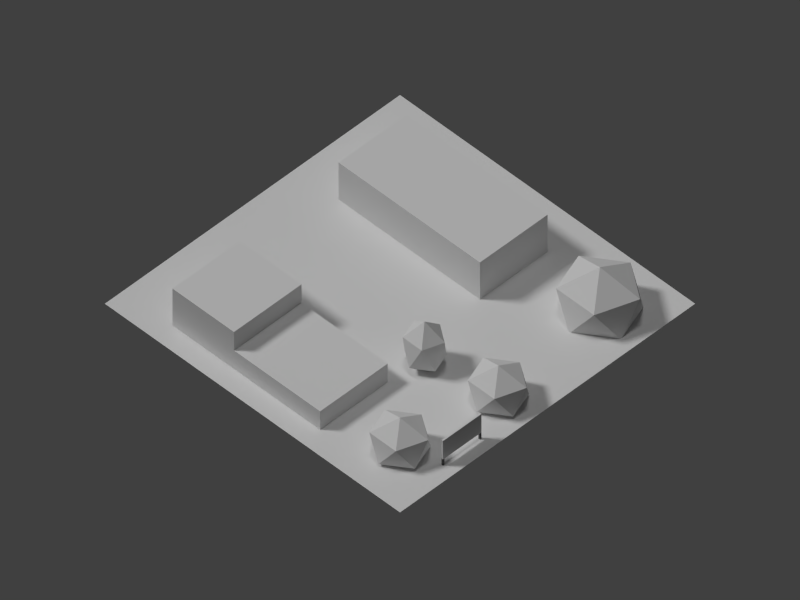 # Source: res09.blend  (saved by Blender 2.69.0; exported with 4.5.12 LTS)
import bpy
from mathutils import Matrix  # noqa: F401  (used for matrix-valued properties, if any)

bpy.ops.wm.read_factory_settings(use_empty=True)
scene = bpy.context.scene
scene.name = 'Scene'

# ---- collections
col_collection_1 = bpy.data.collections.new('Collection 1'); scene.collection.children.link(col_collection_1)

# ---- materials (node trees are filled in below, after node groups)
mat_signmat = bpy.data.materials.new('SignMat')
mat_signmat.alpha_threshold = 0.0
mat_signmat.use_transparent_shadow = False
mat_signmat.roughness = 0.5
mat_signmat.line_color = (0.0, 0.0, 0.0, 1.0)
mat_signpostmat = bpy.data.materials.new('SignPostMat')
mat_signpostmat.alpha_threshold = 0.0
mat_signpostmat.use_transparent_shadow = False
mat_signpostmat.diffuse_color = (0.1149, 0.1149, 0.1149, 1.0)
mat_signpostmat.roughness = 0.5
mat_signpostmat.specular_intensity = 0.2353
mat_signpostmat.line_color = (0.0, 0.0, 0.0, 1.0)
mat_shrubberymat = bpy.data.materials.new('ShrubberyMat')
mat_shrubberymat.alpha_threshold = 0.0
mat_shrubberymat.use_transparent_shadow = False
mat_shrubberymat.roughness = 0.5
mat_shrubberymat.specular_intensity = 0.0
mat_shrubberymat.line_color = (0.0, 0.0, 0.0, 1.0)
mat_bldg1mat = bpy.data.materials.new('Bldg1Mat')
mat_bldg1mat.alpha_threshold = 0.0
mat_bldg1mat.use_transparent_shadow = False
mat_bldg1mat.roughness = 0.5
mat_bldg1mat.line_color = (0.0, 0.0, 0.0, 1.0)
mat_bldg2mat = bpy.data.materials.new('Bldg2Mat')
mat_bldg2mat.alpha_threshold = 0.0
mat_bldg2mat.use_transparent_shadow = False
mat_bldg2mat.roughness = 0.5
mat_bldg2mat.line_color = (0.0, 0.0, 0.0, 1.0)
mat_material = bpy.data.materials.new('Material')
mat_material.alpha_threshold = 0.0
mat_material.use_transparent_shadow = False
mat_material.roughness = 0.5
mat_material.line_color = (0.0, 0.0, 0.0, 1.0)

# ---- material node trees

# ---- world
world_world = bpy.data.worlds.new('World'); scene.world = world_world
world_world.color = (0.05088, 0.05088, 0.05088)
world_world.use_sun_shadow = False
world_world.sun_shadow_jitter_overblur = 0.0
world_world.cycles.sampling_method = 'MANUAL'
world_world.cycles.sample_map_resolution = 256

# ---- cameras
cam_camera = bpy.data.cameras.new('Camera')
cam_camera.type = 'ORTHO'
cam_camera.clip_end = 200.0
cam_camera.lens = 35.0
cam_camera.sensor_width = 32.0
cam_camera.sensor_height = 18.0
cam_camera.ortho_scale = 92.0
cam_camera.display_size = 0.1
cam_camera.dof.focus_distance = 0.0
cam_camera.dof.aperture_fstop = 128.0

# ---- lights
light_lamp_002 = bpy.data.lights.new('Lamp.002', 'SUN')
light_lamp_002.transmission_factor = 0.0
light_lamp_002.cutoff_distance = 30.0
light_lamp_002.angle = 0.1993
light_lamp_002.energy = 1.0
light_lamp_002.shadow_buffer_clip_start = 1.001
light_lamp_002.shadow_soft_size = 0.1
light_lamp_002.shadow_cascade_max_distance = 1000.0
light_lamp_002.cycles.use_multiple_importance_sampling = False
light_lamp_001 = bpy.data.lights.new('Lamp.001', 'SUN')
light_lamp_001.transmission_factor = 0.0
light_lamp_001.cutoff_distance = 30.0
light_lamp_001.angle = 0.1993
light_lamp_001.energy = 1.0
light_lamp_001.shadow_buffer_clip_start = 1.001
light_lamp_001.shadow_soft_size = 0.1
light_lamp_001.shadow_cascade_max_distance = 1000.0
light_lamp_001.cycles.use_multiple_importance_sampling = False
light_hemi = bpy.data.lights.new('Hemi', 'SUN')
light_hemi.transmission_factor = 0.0
light_hemi.angle = 0.1993
light_hemi.energy = 0.4
light_hemi.shadow_buffer_clip_start = 0.5
light_hemi.shadow_soft_size = 0.1
light_hemi.shadow_cascade_max_distance = 1000.0
light_hemi.cycles.use_multiple_importance_sampling = False
light_lamp = bpy.data.lights.new('Lamp', 'SUN')
light_lamp.transmission_factor = 0.0
light_lamp.cutoff_distance = 30.0
light_lamp.angle = 0.1993
light_lamp.energy = 1.2
light_lamp.shadow_buffer_clip_start = 1.001
light_lamp.shadow_soft_size = 0.1
light_lamp.shadow_cascade_max_distance = 1000.0
light_lamp.cycles.use_multiple_importance_sampling = False

# ---- meshes
me_sign_board = bpy.data.meshes.new('Sign_Board')
me_sign_board.from_pydata([(-1.0, -1.0, -1.0), (-1.0, 1.0, -1.0), (1.0, 1.0, -1.0), (1.0, -1.0, -1.0), (-1.0, -1.0, 1.0), (-1.0, 1.0, 1.0), (1.0, 1.0, 1.0), (1.0, -1.0, 1.0)], [], [(4, 5, 1, 0), (5, 6, 2, 1), (6, 7, 3, 2), (7, 4, 0, 3), (0, 1, 2, 3), (7, 6, 5, 4)])
_uv = me_sign_board.uv_layers.new(name='UVMap')
_uv.uv.foreach_set('vector', [0.0, 0.0, 1.0, 0.0, 0.8937, 0.1528, 0.2153, 0.2115, 1.0, 1.0, 0.0, 1.0, 0.0, 0.25, 1.0, 0.25, 0.0, 0.0, 1.0, 0.0, 0.9021, 0.1528, 0.3411, 0.1653, 1.0, 1.0, 0.0, 1.0, 0.0, 0.25, 1.0, 0.25, 0.0, 0.0, 1.0, 0.0, 0.9049, 0.1737, 0.2349, 0.2073, 0.0, 0.0, 1.0, 0.0, 0.9301, 0.136, 0.2545, 0.1653])
me_sign_board.materials.append(mat_signmat)
me_sign_board.use_remesh_preserve_volume = False
me_sign_board.use_remesh_preserve_attributes = False
me_sign_board.use_mirror_vertex_groups = False
me_sign_board.update()
me_cube_004 = bpy.data.meshes.new('Cube.004')
me_cube_004.from_pydata([(-1.0, -1.0, -1.0), (-1.0, 1.0, -1.0), (1.0, 1.0, -1.0), (1.0, -1.0, -1.0), (-1.0, -1.0, 1.0), (-1.0, 1.0, 1.0), (1.0, 1.0, 1.0), (1.0, -1.0, 1.0)], [], [(4, 5, 1, 0), (5, 6, 2, 1), (6, 7, 3, 2), (7, 4, 0, 3), (0, 1, 2, 3), (7, 6, 5, 4)])
me_cube_004.materials.append(mat_signpostmat)
me_cube_004.use_remesh_preserve_volume = False
me_cube_004.use_remesh_preserve_attributes = False
me_cube_004.use_mirror_vertex_groups = False
me_cube_004.update()
me_cube_001 = bpy.data.meshes.new('Cube.001')
me_cube_001.from_pydata([(-1.0, -1.0, -1.0), (-1.0, 1.0, -1.0), (1.0, 1.0, -1.0), (1.0, -1.0, -1.0), (-1.0, -1.0, 1.0), (-1.0, 1.0, 1.0), (1.0, 1.0, 1.0), (1.0, -1.0, 1.0)], [], [(4, 5, 1, 0), (5, 6, 2, 1), (6, 7, 3, 2), (7, 4, 0, 3), (0, 1, 2, 3), (7, 6, 5, 4)])
me_cube_001.materials.append(mat_signpostmat)
me_cube_001.use_remesh_preserve_volume = False
me_cube_001.use_remesh_preserve_attributes = False
me_cube_001.use_mirror_vertex_groups = False
me_cube_001.update()
me_icosphere_003 = bpy.data.meshes.new('Icosphere.003')
me_icosphere_003.from_pydata([(0.0, 0.0, -1.0), (0.7236, -0.5257, -0.4472), (-0.2764, -0.8506, -0.4472), (-0.8944, 0.0, -0.4472), (-0.2764, 0.8506, -0.4472), (0.7236, 0.5257, -0.4472), (0.2764, -0.8506, 0.4472), (-0.7236, -0.5257, 0.4472), (-0.7236, 0.5257, 0.4472), (0.2764, 0.8506, 0.4472), (0.8944, 0.0, 0.4472), (0.0, 0.0, 1.0)], [], [(0, 1, 2), (1, 0, 5), (0, 2, 3), (0, 3, 4), (0, 4, 5), (1, 5, 10), (2, 1, 6), (3, 2, 7), (4, 3, 8), (5, 4, 9), (1, 10, 6), (2, 6, 7), (3, 7, 8), (4, 8, 9), (5, 9, 10), (6, 10, 11), (7, 6, 11), (8, 7, 11), (9, 8, 11), (10, 9, 11)])
me_icosphere_003.materials.append(mat_shrubberymat)
me_icosphere_003.use_remesh_preserve_volume = False
me_icosphere_003.use_remesh_preserve_attributes = False
me_icosphere_003.use_mirror_vertex_groups = False
me_icosphere_003.update()
me_icosphere_002 = bpy.data.meshes.new('Icosphere.002')
me_icosphere_002.from_pydata([(0.0, 0.0, -1.0), (0.7236, -0.5257, -0.4472), (-0.2764, -0.8506, -0.4472), (-0.8944, 0.0, -0.4472), (-0.2764, 0.8506, -0.4472), (0.7236, 0.5257, -0.4472), (0.2764, -0.8506, 0.4472), (-0.7236, -0.5257, 0.4472), (-0.7236, 0.5257, 0.4472), (0.2764, 0.8506, 0.4472), (0.8944, 0.0, 0.4472), (0.0, 0.0, 1.0)], [], [(0, 1, 2), (1, 0, 5), (0, 2, 3), (0, 3, 4), (0, 4, 5), (1, 5, 10), (2, 1, 6), (3, 2, 7), (4, 3, 8), (5, 4, 9), (1, 10, 6), (2, 6, 7), (3, 7, 8), (4, 8, 9), (5, 9, 10), (6, 10, 11), (7, 6, 11), (8, 7, 11), (9, 8, 11), (10, 9, 11)])
me_icosphere_002.materials.append(mat_shrubberymat)
me_icosphere_002.use_remesh_preserve_volume = False
me_icosphere_002.use_remesh_preserve_attributes = False
me_icosphere_002.use_mirror_vertex_groups = False
me_icosphere_002.update()
me_icosphere_001 = bpy.data.meshes.new('Icosphere.001')
me_icosphere_001.from_pydata([(0.0, 0.0, -1.0), (0.7236, -0.5257, -0.4472), (-0.2764, -0.8506, -0.4472), (-0.8944, 0.0, -0.4472), (-0.2764, 0.8506, -0.4472), (0.7236, 0.5257, -0.4472), (0.2764, -0.8506, 0.4472), (-0.7236, -0.5257, 0.4472), (-0.7236, 0.5257, 0.4472), (0.2764, 0.8506, 0.4472), (0.8944, 0.0, 0.4472), (0.0, 0.0, 1.0)], [], [(0, 1, 2), (1, 0, 5), (0, 2, 3), (0, 3, 4), (0, 4, 5), (1, 5, 10), (2, 1, 6), (3, 2, 7), (4, 3, 8), (5, 4, 9), (1, 10, 6), (2, 6, 7), (3, 7, 8), (4, 8, 9), (5, 9, 10), (6, 10, 11), (7, 6, 11), (8, 7, 11), (9, 8, 11), (10, 9, 11)])
me_icosphere_001.materials.append(mat_shrubberymat)
me_icosphere_001.use_remesh_preserve_volume = False
me_icosphere_001.use_remesh_preserve_attributes = False
me_icosphere_001.use_mirror_vertex_groups = False
me_icosphere_001.update()
me_icosphere = bpy.data.meshes.new('Icosphere')
me_icosphere.from_pydata([(0.0, 0.0, -1.0), (0.7236, -0.5257, -0.4472), (-0.2764, -0.8506, -0.4472), (-0.8944, 0.0, -0.4472), (-0.2764, 0.8506, -0.4472), (0.7236, 0.5257, -0.4472), (0.2764, -0.8506, 0.4472), (-0.7236, -0.5257, 0.4472), (-0.7236, 0.5257, 0.4472), (0.2764, 0.8506, 0.4472), (0.8944, 0.0, 0.4472), (0.0, 0.0, 1.0)], [], [(0, 1, 2), (1, 0, 5), (0, 2, 3), (0, 3, 4), (0, 4, 5), (1, 5, 10), (2, 1, 6), (3, 2, 7), (4, 3, 8), (5, 4, 9), (1, 10, 6), (2, 6, 7), (3, 7, 8), (4, 8, 9), (5, 9, 10), (6, 10, 11), (7, 6, 11), (8, 7, 11), (9, 8, 11), (10, 9, 11)])
me_icosphere.materials.append(mat_shrubberymat)
me_icosphere.use_remesh_preserve_volume = False
me_icosphere.use_remesh_preserve_attributes = False
me_icosphere.use_mirror_vertex_groups = False
me_icosphere.update()
me_cube_003 = bpy.data.meshes.new('Cube.003')
me_cube_003.from_pydata([(-1.0, -1.0, -1.0), (-1.0, 1.0, -1.0), (1.0, 1.0, -1.0), (1.0, -1.0, -1.0), (-1.0, -1.0, 1.0), (-1.0, 1.0, 1.0), (1.0, 1.0, 1.0), (1.0, -1.0, 1.0), (-1.0, 0.1667, 1.0), (1.0, 0.1667, 1.0), (-1.0, 1.0, 3.0), (1.0, 1.0, 3.0), (-1.0, 0.1667, 3.0), (1.0, 0.1667, 3.0)], [], [(4, 8, 5, 1, 0), (5, 6, 2, 1), (6, 9, 7, 3, 2), (7, 4, 0, 3), (0, 1, 2, 3), (7, 9, 8, 4), (8, 9, 13, 12), (13, 11, 10, 12), (9, 6, 11, 13), (6, 5, 10, 11), (5, 8, 12, 10)])
_uv = me_cube_003.uv_layers.new(name='UVMap')
_uv.uv.foreach_set('vector', [0.1765, 0.2, 0.1765, 0.6667, 0.1765, 1.0, 0.0, 1.0, 0.0, 0.2, 0.3529, 0.1, 1.0, 0.1, 1.0, 0.0, 0.3529, 0.0, 0.1765, 1.0, 0.1765, 0.6667, 0.1765, 0.2, 0.0, 0.2, 0.0, 1.0, 1.0, 0.2, 0.3529, 0.2, 0.3529, 0.0, 1.0, 0.0, 0.0, 0.0, 1.0, 0.0, 1.0, 1.0, 0.0, 1.0, 1.0, 0.2, 1.0, 0.6667, 0.3529, 0.6667, 0.3529, 0.2, 0.3529, 0.1, 1.0, 0.1, 1.0, 0.2, 0.3529, 0.2, 1.0, 0.6667, 1.0, 1.0, 0.3529, 1.0, 0.3529, 0.6667, 0.1765, 0.6667, 0.1765, 1.0, 0.3529, 1.0, 0.3529, 0.6667, 1.0, 0.1, 0.3529, 0.1, 0.3529, 0.2, 1.0, 0.2, 0.1765, 1.0, 0.1765, 0.6667, 0.3529, 0.6667, 0.3529, 1.0])
me_cube_003.materials.append(mat_bldg1mat)
me_cube_003.use_remesh_preserve_volume = False
me_cube_003.use_remesh_preserve_attributes = False
me_cube_003.use_mirror_vertex_groups = False
me_cube_003.update()
me_cube_002 = bpy.data.meshes.new('Cube.002')
me_cube_002.from_pydata([(-1.0, -1.0, -1.0), (-1.0, 1.0, -1.0), (1.0, 1.0, -1.0), (1.0, -1.0, -1.0), (-1.0, -1.0, 1.0), (-1.0, 1.0, 1.0), (1.0, 1.0, 1.0), (1.0, -1.0, 1.0)], [], [(4, 5, 1, 0), (5, 6, 2, 1), (6, 7, 3, 2), (7, 4, 0, 3), (0, 1, 2, 3), (7, 6, 5, 4)])
_uv = me_cube_002.uv_layers.new(name='UVMap')
_uv.uv.foreach_set('vector', [0.3529, 0.2069, 0.3529, 1.0, 0.0, 1.0, 0.0, 0.2069, 1.0, 0.2069, 0.3529, 0.2069, 0.3529, 0.0, 1.0, 0.0, 0.3529, 0.2069, 0.3529, 1.0, 0.0, 1.0, 0.0, 0.2069, 1.0, 0.2069, 0.3529, 0.2069, 0.3529, 0.0, 1.0, 0.0, 0.25, 0.6466, 0.25, 1.233, 1.25, 1.233, 1.25, 0.6466, 1.0, 0.2069, 1.0, 1.0, 0.3529, 1.0, 0.3529, 0.2069])
me_cube_002.materials.append(mat_bldg2mat)
me_cube_002.use_remesh_preserve_volume = False
me_cube_002.use_remesh_preserve_attributes = False
me_cube_002.use_mirror_vertex_groups = False
me_cube_002.update()
me_plane = bpy.data.meshes.new('Plane')
me_plane.from_pydata([(24.0, -24.0, 0.0), (-24.0, -24.0, 0.0), (24.0, 24.0, 0.0), (-24.0, 24.0, 0.0)], [], [(1, 0, 2, 3)])
_uv = me_plane.uv_layers.new(name='UVMap')
_uv.uv.foreach_set('vector', [9.998e-05, 0.0001001, 0.9999, 9.998e-05, 0.9999, 0.9999, 0.0001001, 0.9999])
me_plane.materials.append(mat_material)
me_plane.use_remesh_preserve_volume = False
me_plane.use_remesh_preserve_attributes = False
me_plane.use_mirror_vertex_groups = False
me_plane.update()

# ---- objects
ob_sign = bpy.data.objects.new('Sign', me_sign_board)
ob_sign_post2 = bpy.data.objects.new('Sign_Post2', me_cube_004)
ob_sign_post1 = bpy.data.objects.new('Sign_Post1', me_cube_001)
ob_fakesun_001 = bpy.data.objects.new('FakeSun.001', light_lamp_002)
ob_icosphere_003 = bpy.data.objects.new('Icosphere.003', me_icosphere_003)
ob_icosphere_002 = bpy.data.objects.new('Icosphere.002', me_icosphere_002)
ob_icosphere_001 = bpy.data.objects.new('Icosphere.001', me_icosphere_001)
ob_icosphere = bpy.data.objects.new('Icosphere', me_icosphere)
ob_cube_001 = bpy.data.objects.new('Cube.001', me_cube_003)
ob_cube = bpy.data.objects.new('Cube', me_cube_002)
ob_fakesun = bpy.data.objects.new('FakeSun', light_lamp_001)
ob_hemi = bpy.data.objects.new('Hemi', light_hemi)
ob_plane = bpy.data.objects.new('Plane', me_plane)
ob_lamp = bpy.data.objects.new('Lamp', light_lamp)
ob_camera = bpy.data.objects.new('Camera', cam_camera)

# ---- transforms, parenting, visibility, modifiers, constraints
ob_sign.location = (-12.0, -22.0, 2.5)
ob_sign.scale = (3.125, 0.125, 1.5)
ob_sign.lineart.crease_threshold = 0.0
ob_sign_post2.parent = ob_sign
ob_sign_post2.matrix_parent_inverse = Matrix(((0.32, 0.0, 0.0, 3.84), (0.0, 8.0, 0.0, 176.0), (9.934e-09, 0.0, 0.6667, -1.667), (0.0, 0.0, 0.0, 1.0)))
ob_sign_post2.location = (-9.0, -22.0, 0.5)
ob_sign_post2.scale = (0.125, 0.125, 0.5)
ob_sign_post2.lineart.crease_threshold = 0.0
ob_sign_post1.parent = ob_sign
ob_sign_post1.matrix_parent_inverse = Matrix(((0.32, 0.0, 0.0, 3.84), (0.0, 8.0, 0.0, 176.0), (9.934e-09, 0.0, 0.6667, -1.667), (0.0, 0.0, 0.0, 1.0)))
ob_sign_post1.location = (-15.0, -22.0, 0.5)
ob_sign_post1.scale = (0.125, 0.125, 0.5)
ob_sign_post1.lineart.crease_threshold = 0.0
ob_fakesun_001.location = (47.41, 29.13, 33.14)
ob_fakesun_001.rotation_euler = (0.3273, -0.8154, -2.879)
ob_fakesun_001.lock_rotations_4d = False
ob_fakesun_001.empty_display_type = 'ARROWS'
ob_fakesun_001.color = (0.0, 0.0, 0.0, 0.0)
ob_fakesun_001.hide_render = True
ob_fakesun_001.lineart.crease_threshold = 0.0
ob_icosphere_003.location = (-3.0, -19.0, 2.0)
ob_icosphere_003.scale = (3.913, 4.115, 3.5)
ob_icosphere_003.lineart.crease_threshold = 0.0
ob_icosphere_002.location = (-5.0, -9.0, 3.0)
ob_icosphere_002.scale = (2.795, 2.939, 4.0)
ob_icosphere_002.lineart.crease_threshold = 0.0
ob_icosphere_001.location = (-17.0, -17.0, 2.0)
ob_icosphere_001.scale = (3.913, 4.115, 3.5)
ob_icosphere_001.lineart.crease_threshold = 0.0
ob_icosphere.location = (15.5, -17.0, 2.0)
ob_icosphere.scale = (5.59, 5.878, 5.0)
ob_icosphere.lineart.crease_threshold = 0.0
ob_cube_001.location = (-15.5, 4.0, 1.5)
ob_cube_001.scale = (5.5, 12.0, 1.5)
ob_cube_001.lineart.crease_threshold = 0.0
ob_cube.location = (12.5, 5.5, 3.0)
ob_cube.scale = (5.5, 11.5, 3.0)
ob_cube.lineart.crease_threshold = 0.0
ob_fakesun.location = (1.468, -34.87, 33.14)
ob_fakesun.rotation_euler = (0.3273, -0.8154, 0.2997)
ob_fakesun.lock_rotations_4d = False
ob_fakesun.empty_display_type = 'ARROWS'
ob_fakesun.color = (0.0, 0.0, 0.0, 0.0)
ob_fakesun.hide_render = True
ob_fakesun.lineart.crease_threshold = 0.0
ob_hemi.location = (0.0, 0.0, 48.0)
ob_hemi.lineart.crease_threshold = 0.0
ob_plane.location = (0.0, 0.0, 0.0)
ob_plane.lineart.crease_threshold = 0.0
ob_lamp.location = (0.0, 17.12, 32.0)
ob_lamp.rotation_euler = (0.6981, 0.0, -2.443)
ob_lamp.lock_rotations_4d = False
ob_lamp.empty_display_type = 'ARROWS'
ob_lamp.color = (0.0, 0.0, 0.0, 0.0)
ob_lamp.lineart.crease_threshold = 0.0
ob_camera.location = (-42.0, -42.0, 60.0)
ob_camera.rotation_euler = (0.7854, 0.0, -0.7854)
ob_camera.lock_rotations_4d = False
ob_camera.empty_display_type = 'ARROWS'
ob_camera.color = (0.0, 0.0, 0.0, 0.0)
ob_camera.display_type = 'WIRE'
ob_camera.lineart.crease_threshold = 0.0

# ---- collection membership
col_collection_1.objects.link(ob_sign)
col_collection_1.objects.link(ob_sign_post2)
col_collection_1.objects.link(ob_sign_post1)
col_collection_1.objects.link(ob_fakesun_001)
col_collection_1.objects.link(ob_icosphere_003)
col_collection_1.objects.link(ob_icosphere_002)
col_collection_1.objects.link(ob_icosphere_001)
col_collection_1.objects.link(ob_icosphere)
col_collection_1.objects.link(ob_cube_001)
col_collection_1.objects.link(ob_cube)
col_collection_1.objects.link(ob_fakesun)
col_collection_1.objects.link(ob_hemi)
col_collection_1.objects.link(ob_plane)
col_collection_1.objects.link(ob_lamp)
col_collection_1.objects.link(ob_camera)

# ---- scene / render settings (as saved in the file)
scene.camera = ob_camera
scene.frame_start = 1; scene.frame_end = 250; scene.frame_set(2)
scene.render.engine = 'BLENDER_EEVEE_NEXT'
scene.render.image_settings.color_mode = 'RGB'
scene.render.image_settings.compression = 90
scene.render.resolution_x = 1600
scene.render.resolution_y = 1200
scene.render.resolution_percentage = 50
scene.render.dither_intensity = 0.0
scene.cycles.use_denoising = False
scene.cycles.samples = 10
scene.cycles.sampling_pattern = 'TABULATED_SOBOL'
scene.cycles.light_sampling_threshold = 0.0
scene.cycles.use_adaptive_sampling = False
scene.cycles.use_light_tree = False
scene.cycles.blur_glossy = 0.0
scene.cycles.volume_bounces = 1
scene.cycles.pixel_filter_type = 'GAUSSIAN'
scene.cycles.sample_clamp_indirect = 0.0
scene.view_settings.view_transform = 'Standard'
bpy.context.view_layer.update()
